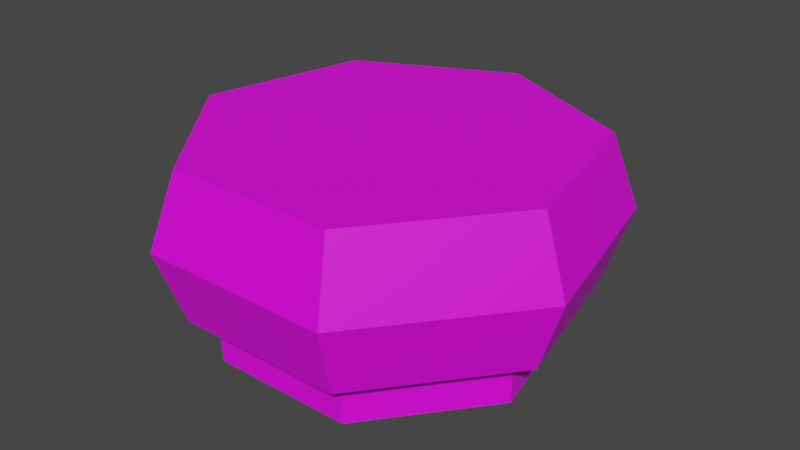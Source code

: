 # Source: Platform_8.blend  (saved by Blender 3.5.10; exported with 4.5.12 LTS)
import bpy
from mathutils import Matrix  # noqa: F401  (used for matrix-valued properties, if any)

bpy.ops.wm.read_factory_settings(use_empty=True)
scene = bpy.context.scene
scene.name = 'Scene'

# ---- collections
col_collection = bpy.data.collections.new('Collection'); scene.collection.children.link(col_collection)

# ---- images (referenced by path relative to the original .blend; pixels are not part of the script)
import os
ASSET_DIR = os.environ.get("B2B_ASSET_DIR", "")  # directory of the original .blend (textures are referenced by path, not embedded)
HERE = os.path.dirname(os.path.abspath(__file__))  # packed textures are extracted next to this script under _unpacked/

def load_image(name, relpath, width, height, colorspace="sRGB"):
    """Load a texture the original file referenced (path relative to the .blend, or extracted next to this script)."""
    p = next((c for c in (os.path.join(HERE, relpath), os.path.join(ASSET_DIR, relpath)) if relpath and os.path.exists(c)), "")
    if p:
        img = bpy.data.images.load(p, check_existing=True)
        img.name = name
    else:  # same state as the original file: an image datablock whose file is absent (Cycles renders it pink)
        img = bpy.data.images.new(name, width, height)
        img.source = "FILE"
        img.filepath = "//" + (relpath or name)
    img.colorspace_settings.name = colorspace
    return img
img_platform_7_2_png = load_image('Platform_7_2.png', 'Platform_7_2.png', 1024, 1024, 'sRGB')

# ---- materials (node trees are filled in below, after node groups)
mat_material = bpy.data.materials.new('Material')
mat_material.alpha_threshold = 0.0
mat_material.use_transparent_shadow = False
mat_material.roughness = 0.5
mat_material.line_color = (0.0, 0.0, 0.0, 1.0)

# ---- material node trees
mat_material.use_nodes = True; mat_material.node_tree.nodes.clear()
_N = mat_material.node_tree.nodes; _L = mat_material.node_tree.links
n0 = _N.new('ShaderNodeOutputMaterial'); n0.name = 'Material Output'; n0.location = (300, 300)
n1 = _N.new('ShaderNodeBsdfPrincipled'); n1.name = 'Principled BSDF'; n1.location = (10, 300)
n1.distribution = 'GGX'
n1.subsurface_method = 'RANDOM_WALK_SKIN'
n1.inputs[3].default_value = 1.45
n1.inputs[27].default_value = (0.0, 0.0, 0.0, 1.0)
n1.inputs[28].default_value = 1.0
n2 = _N.new('ShaderNodeTexImage'); n2.name = 'Image Texture'; n2.location = (-314, 135)
n2.image = img_platform_7_2_png
n2.interpolation = 'Closest'
_L.new(n1.outputs[0], n0.inputs[0])
_L.new(n2.outputs[0], n1.inputs[0])
n0.is_active_output = True

# ---- world
world_world = bpy.data.worlds.new('World'); scene.world = world_world
world_world.use_nodes = True; world_world.node_tree.nodes.clear()
_N = world_world.node_tree.nodes; _L = world_world.node_tree.links
n0 = _N.new('ShaderNodeOutputWorld'); n0.name = 'World Output'; n0.location = (300, 300)
n1 = _N.new('ShaderNodeBackground'); n1.name = 'Background'; n1.location = (10, 300)
n1.inputs[0].default_value = (0.05088, 0.05088, 0.05088, 1.0)
_L.new(n1.outputs[0], n0.inputs[0])
n0.is_active_output = True
world_world.color = (0.05088, 0.05088, 0.05088)
world_world.use_sun_shadow = False
world_world.sun_shadow_jitter_overblur = 0.0

# ---- meshes
me_cube = bpy.data.meshes.new('Cube')
me_cube.from_pydata([(-1.542e-09, 0.8189, 1.0), (0.6402, 0.5106, 1.0), (0.0, 1.0, 0.25), (0.0, 1.0, 1.0), (0.7818, 0.6235, 0.25), (0.7818, 0.6235, 1.0), (0.9749, -0.2225, 0.25), (0.9749, -0.2225, 1.0), (0.4339, -0.901, 0.25), (0.4339, -0.901, 1.0), (-0.4339, -0.901, 0.25), (-0.4339, -0.901, 1.0), (-0.9749, -0.2225, 0.25), (-0.9749, -0.2225, 1.0), (-0.7818, 0.6235, 0.25), (-0.7818, 0.6235, 1.0), (0.7984, -0.1822, 1.0), (0.3553, -0.7378, 1.0), (-0.3553, -0.7378, 1.0), (-0.7984, -0.1822, 1.0), (-0.6402, 0.5106, 1.0), (1.149e-09, 1.135, 0.625), (0.8874, 0.7076, 0.625), (1.107, -0.2526, 0.625), (0.4924, -1.023, 0.625), (-0.4924, -1.023, 0.625), (-1.107, -0.2526, 0.625), (-0.8874, 0.7076, 0.625), (-1.202e-09, 0.8589, 0.25), (0.6715, 0.5355, 0.25), (0.8373, -0.1911, 0.25), (0.3727, -0.7738, 0.25), (-0.3727, -0.7738, 0.25), (-0.8373, -0.1911, 0.25), (-0.6715, 0.5355, 0.25), (6.438e-10, 0.8589, 0.0), (0.6715, 0.5355, 0.0), (0.8373, -0.1911, 0.0), (0.3727, -0.7738, 0.0), (-0.3727, -0.7738, 0.0), (-0.8373, -0.1911, 0.0), (-0.6715, 0.5355, 0.0), (-2.148e-09, 0.5971, 0.0), (0.4668, 0.3723, 0.0), (0.5821, -0.1329, 0.0), (0.2591, -0.538, 0.0), (-0.2591, -0.538, 0.0), (-0.5821, -0.1329, 0.0), (-0.4668, 0.3723, 0.0), (-2.148e-09, 0.5971, 0.5), (0.4668, 0.3723, 0.5), (0.5821, -0.1329, 0.5), (0.2591, -0.538, 0.5), (-0.2591, -0.538, 0.5), (-0.5821, -0.1329, 0.5), (-0.4668, 0.3723, 0.5), (4.023e-10, 1.047, 0.8687), (0.8188, 0.6529, 0.8687), (1.021, -0.233, 0.8687), (0.4544, -0.9435, 0.8687), (-0.4544, -0.9435, 0.8687), (-1.021, -0.233, 0.8687), (-0.8188, 0.6529, 0.8687)], [], [(6, 23, 24, 8), (11, 9, 17, 18), (56, 3, 5, 57), (4, 22, 23, 6), (3, 15, 20, 0), (57, 5, 7, 58), (10, 25, 26, 12), (9, 7, 16, 17), (58, 7, 9, 59), (12, 26, 27, 14), (5, 3, 0, 1), (59, 9, 11, 60), (14, 27, 21, 2), (15, 13, 19, 20), (60, 11, 13, 61), (7, 5, 1, 16), (1, 0, 20, 19, 18, 17, 16), (61, 13, 15, 62), (8, 24, 25, 10), (13, 11, 18, 19), (62, 15, 3, 56), (10, 12, 33, 32), (2, 21, 22, 4), (34, 28, 35, 41), (2, 4, 29, 28), (14, 2, 28, 34), (4, 6, 30, 29), (12, 14, 34, 33), (6, 8, 31, 30), (8, 10, 32, 31), (40, 41, 48, 47), (32, 33, 40, 39), (30, 31, 38, 37), (28, 29, 36, 35), (33, 34, 41, 40), (31, 32, 39, 38), (29, 30, 37, 36), (44, 45, 52, 51), (38, 39, 46, 45), (36, 37, 44, 43), (41, 35, 42, 48), (39, 40, 47, 46), (37, 38, 45, 44), (35, 36, 43, 42), (49, 50, 51, 52, 53, 54, 55), (42, 43, 50, 49), (47, 48, 55, 54), (45, 46, 53, 52), (43, 44, 51, 50), (48, 42, 49, 55), (46, 47, 54, 53), (27, 62, 56, 21), (26, 61, 62, 27), (25, 60, 61, 26), (24, 59, 60, 25), (23, 58, 59, 24), (22, 57, 58, 23), (21, 56, 57, 22)])
_uv = me_cube.uv_layers.new(name='UVMap')
_uv.uv.foreach_set('vector', [0.5, 0.6, 0.5, 0.6, 0.5, 0.6, 0.5, 0.6, 0.7656, 0.2, 0.2344, 0.2, 0.2812, 0.0, 0.7188, 0.0, 1.0, 0.0, 1.0, 0.2, 0.0, 0.2, 0.0, 0.0, 0.5, 0.6, 0.5, 0.6, 0.5, 0.6, 0.5, 0.6, 0.7656, 0.2, 0.2344, 0.2, 0.2812, 0.0, 0.7188, 0.0, 1.0, 0.0, 1.0, 0.2, 0.0, 0.2, 0.0, 0.0, 0.5, 0.6, 0.5, 0.6, 0.5, 0.6, 0.5, 0.6, 0.2344, 0.0, 0.7656, 0.0, 0.7188, 0.2, 0.2812, 0.2, 1.0, 0.0, 1.0, 0.2, 0.0, 0.2, 0.0, 0.0, 0.5, 0.6, 0.5, 0.6, 0.5, 0.6, 0.5, 0.6, 0.7656, 0.2, 0.2344, 0.2, 0.2812, 0.0, 0.7188, 0.0, 1.0, 0.0, 1.0, 0.2, 0.0, 0.2, 0.0, 0.0, 0.5, 0.6, 0.5, 0.6, 0.5, 0.6, 0.5, 0.6, 0.2344, 0.0, 0.7656, 0.0, 0.7188, 0.2, 0.2812, 0.2, 1.0, 0.0, 1.0, 0.2, 0.0, 0.2, 0.0, 0.0, 0.2344, 0.0, 0.7656, 0.0, 0.7188, 0.2, 0.2812, 0.2, 0.4062, 0.5125, 0.25, 0.5625, 0.0625, 0.5125, 0.01562, 0.3375, 0.125, 0.225, 0.3438, 0.225, 0.4531, 0.3375, 1.0, 0.0, 1.0, 0.2, 0.0, 0.2, 0.0, 0.0, 0.5, 0.6, 0.5, 0.6, 0.5, 0.6, 0.5, 0.6, 0.2344, 0.0, 0.7656, 0.0, 0.7188, 0.2, 0.2812, 0.2, 1.0, 0.0, 1.0, 0.2, 0.0, 0.2, 0.0, 0.0, 0.5037, 0.5976, 0.5037, 0.5976, 0.5037, 0.5976, 0.5037, 0.5976, 0.5, 0.6, 0.5, 0.6, 0.5, 0.6, 0.5, 0.6, 0.5037, 0.5976, 0.5037, 0.5976, 0.5037, 0.5976, 0.5037, 0.5976, 0.5037, 0.5976, 0.5037, 0.5976, 0.5037, 0.5976, 0.5037, 0.5976, 0.5037, 0.5976, 0.5037, 0.5976, 0.5037, 0.5976, 0.5037, 0.5976, 0.5037, 0.5976, 0.5037, 0.5976, 0.5037, 0.5976, 0.5037, 0.5976, 0.5037, 0.5976, 0.5037, 0.5976, 0.5037, 0.5976, 0.5037, 0.5976, 0.5037, 0.5976, 0.5037, 0.5976, 0.5037, 0.5976, 0.5037, 0.5976, 0.5037, 0.5976, 0.5037, 0.5976, 0.5037, 0.5976, 0.5037, 0.5976, 0.5037, 0.5976, 0.5037, 0.5976, 0.5037, 0.5976, 0.5037, 0.5976, 0.5037, 0.5976, 0.5037, 0.5976, 0.5037, 0.5976, 0.5037, 0.5976, 0.5037, 0.5976, 0.5037, 0.5976, 0.5037, 0.5976, 0.5037, 0.5976, 0.5037, 0.5976, 0.5037, 0.5976, 0.5037, 0.5976, 0.5037, 0.5976, 0.5037, 0.5976, 0.5037, 0.5976, 0.5037, 0.5976, 0.5037, 0.5976, 0.5037, 0.5976, 0.5037, 0.5976, 0.5037, 0.5976, 0.5037, 0.5976, 0.5037, 0.5976, 0.5037, 0.5976, 0.5037, 0.5976, 0.5037, 0.5976, 0.5037, 0.5976, 0.5037, 0.5976, 0.5037, 0.5976, 0.5037, 0.5976, 0.5037, 0.5976, 0.5037, 0.5976, 0.5037, 0.5976, 0.5037, 0.5976, 0.5037, 0.5976, 0.5037, 0.5976, 0.5037, 0.5976, 0.5037, 0.5976, 0.5037, 0.5976, 0.5037, 0.5976, 0.5037, 0.5976, 0.5037, 0.5976, 0.5037, 0.5976, 0.5037, 0.5976, 0.5037, 0.5976, 0.5037, 0.5976, 0.5037, 0.5976, 0.5037, 0.5976, 0.5037, 0.5976, 0.5037, 0.5976, 0.5037, 0.5976, 0.5037, 0.5976, 0.5037, 0.5976, 0.5037, 0.5976, 0.5037, 0.5976, 0.5037, 0.5976, 0.5037, 0.5976, 0.5037, 0.5976, 0.5037, 0.5976, 0.5037, 0.5976, 0.5037, 0.5976, 0.5037, 0.5976, 0.5037, 0.5976, 0.5037, 0.5976, 0.5037, 0.5976, 0.5037, 0.5976, 0.5037, 0.5976, 0.5037, 0.5976, 0.5037, 0.5976, 0.5037, 0.5976, 0.5037, 0.5976, 0.5037, 0.5976, 0.5037, 0.5976, 0.5037, 0.5976, 0.5037, 0.5976, 0.5037, 0.5976, 0.5037, 0.5976, 0.5037, 0.5976, 0.5037, 0.5976, 0.5037, 0.5976, 0.5037, 0.5976, 0.5037, 0.5976, 0.5037, 0.5976, 0.5037, 0.5976, 0.5037, 0.5976, 0.5781, 0.6, 0.5781, 0.6, 0.5781, 0.6, 0.5781, 0.6, 0.5781, 0.6, 0.5781, 0.6, 0.5781, 0.6, 0.5781, 0.6, 0.5781, 0.6, 0.5781, 0.6, 0.5781, 0.6, 0.5781, 0.6, 0.5781, 0.6, 0.5781, 0.6, 0.5781, 0.6, 0.5781, 0.6, 0.5781, 0.6, 0.5781, 0.6, 0.5781, 0.6, 0.5781, 0.6, 0.5781, 0.6, 0.5781, 0.6, 0.5781, 0.6, 0.5781, 0.6, 0.5781, 0.6, 0.5781, 0.6, 0.5781, 0.6, 0.5781, 0.6])
me_cube.materials.append(mat_material)
me_cube.use_mirror_vertex_groups = False
me_cube.update()

# ---- objects
ob_platform_8 = bpy.data.objects.new('Platform_8', me_cube)

# ---- transforms, parenting, visibility, modifiers, constraints
ob_platform_8.location = (0.0, 0.0, 0.0)
ob_platform_8.lock_rotations_4d = False
ob_platform_8.empty_display_type = 'ARROWS'
ob_platform_8.lineart.crease_threshold = 0.0

# ---- collection membership
col_collection.objects.link(ob_platform_8)

# ---- scene / render settings (as saved in the file)
scene.frame_start = 1; scene.frame_end = 250; scene.frame_set(1)
scene.render.engine = 'BLENDER_EEVEE_NEXT'
scene.cycles.sampling_pattern = 'TABULATED_SOBOL'
scene.view_settings.view_transform = 'Filmic'
bpy.context.view_layer.update()

# ---- added for rendering (the .blend has no active camera and no usable light): camera, sun
cam_auto = bpy.data.cameras.new('AutoCamera')
cam_auto.lens = 50.0
cam_auto.sensor_width = 36.0
cam_auto.clip_end = 1000.0
ob_auto_camera = bpy.data.objects.new('AutoCamera', cam_auto)
scene.collection.objects.link(ob_auto_camera)
ob_auto_camera.location = (3.00556, -3.55048, 2.90445)
ob_auto_camera.rotation_euler = (1.09748, -7.21219e-08, 0.694738)
scene.camera = ob_auto_camera
light_auto_sun = bpy.data.lights.new('AutoSun', 'SUN')
light_auto_sun.energy = 3.0
light_auto_sun.angle = 0.0523599
ob_auto_sun = bpy.data.objects.new('AutoSun', light_auto_sun)
scene.collection.objects.link(ob_auto_sun)
ob_auto_sun.rotation_euler = (0.872665, 0.174533, 0.523599)
bpy.context.view_layer.update()
